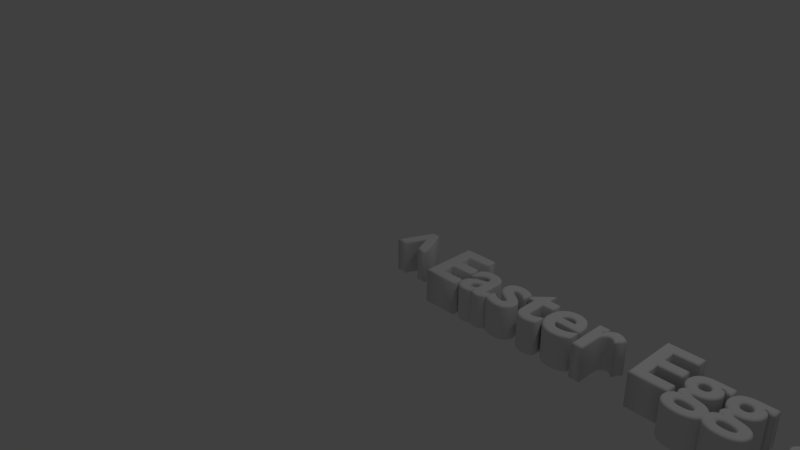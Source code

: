 # Source: EasterEggText.blend  (saved by Blender 2.78.0; exported with 4.5.12 LTS)
import bpy
from mathutils import Matrix  # noqa: F401  (used for matrix-valued properties, if any)

bpy.ops.wm.read_factory_settings(use_empty=True)
scene = bpy.context.scene
scene.name = 'Scene'

# ---- collections
col_collection_1 = bpy.data.collections.new('Collection 1'); scene.collection.children.link(col_collection_1)

# ---- world
world_world = bpy.data.worlds.new('World'); scene.world = world_world
world_world.color = (0.05088, 0.05088, 0.05088)
world_world.use_sun_shadow = False
world_world.sun_shadow_jitter_overblur = 0.0
world_world.cycles.sampling_method = 'MANUAL'

# ---- cameras
cam_camera = bpy.data.cameras.new('Camera')
cam_camera.clip_end = 100.0
cam_camera.lens = 35.0
cam_camera.sensor_width = 32.0
cam_camera.sensor_height = 18.0
cam_camera.ortho_scale = 7.314
cam_camera.dof.focus_distance = 0.0
cam_camera.dof.aperture_fstop = 128.0

# ---- lights
light_lamp = bpy.data.lights.new('Lamp', 'POINT')
light_lamp.transmission_factor = 0.0
light_lamp.cutoff_distance = 30.0
light_lamp.energy = 100.0
light_lamp.shadow_buffer_clip_start = 1.001
light_lamp.shadow_soft_size = 0.1
light_lamp.shadow_maximum_resolution = 0.006
light_lamp.use_absolute_resolution = True

# ---- curves / text
txt_text = bpy.data.curves.new('Text', 'FONT')
txt_text.dimensions = '2D'
txt_text.body = ' ^ Easter Egg :D'
txt_text.use_path_clamp = True
txt_text.bevel_resolution = 2
txt_text.extrude = 0.2
txt_text.bevel_depth = 0.025

# ---- objects
ob_text = bpy.data.objects.new('Text', txt_text)
ob_lamp = bpy.data.objects.new('Lamp', light_lamp)
ob_camera = bpy.data.objects.new('Camera', cam_camera)

# ---- transforms, parenting, visibility, modifiers, constraints
ob_text.location = (0.0, 0.0, 0.0)
ob_text.lineart.crease_threshold = 0.0
ob_lamp.location = (4.076, 1.005, 5.904)
ob_lamp.rotation_euler = (0.6503, 0.05522, 1.866)
ob_lamp.lock_rotations_4d = False
ob_lamp.empty_display_type = 'ARROWS'
ob_lamp.color = (0.0, 0.0, 0.0, 0.0)
ob_lamp.lineart.crease_threshold = 0.0
ob_camera.location = (7.481, -6.508, 5.344)
ob_camera.rotation_euler = (1.109, 0.0, 0.8149)
ob_camera.lock_rotations_4d = False
ob_camera.empty_display_type = 'ARROWS'
ob_camera.color = (0.0, 0.0, 0.0, 0.0)
ob_camera.display_type = 'WIRE'
ob_camera.lineart.crease_threshold = 0.0

# ---- collection membership
col_collection_1.objects.link(ob_text)
col_collection_1.objects.link(ob_lamp)
col_collection_1.objects.link(ob_camera)

# ---- scene / render settings (as saved in the file)
scene.camera = ob_camera
scene.frame_start = 1; scene.frame_end = 250; scene.frame_set(1)
scene.render.engine = 'BLENDER_EEVEE_NEXT'
scene.render.resolution_percentage = 50
scene.render.dither_intensity = 0.0
scene.cycles.use_denoising = False
scene.cycles.samples = 128
scene.cycles.sampling_pattern = 'TABULATED_SOBOL'
scene.cycles.light_sampling_threshold = 0.0
scene.cycles.use_adaptive_sampling = False
scene.cycles.use_light_tree = False
scene.cycles.blur_glossy = 0.0
scene.cycles.sample_clamp_indirect = 0.0
scene.view_settings.view_transform = 'Standard'
bpy.context.view_layer.update()
